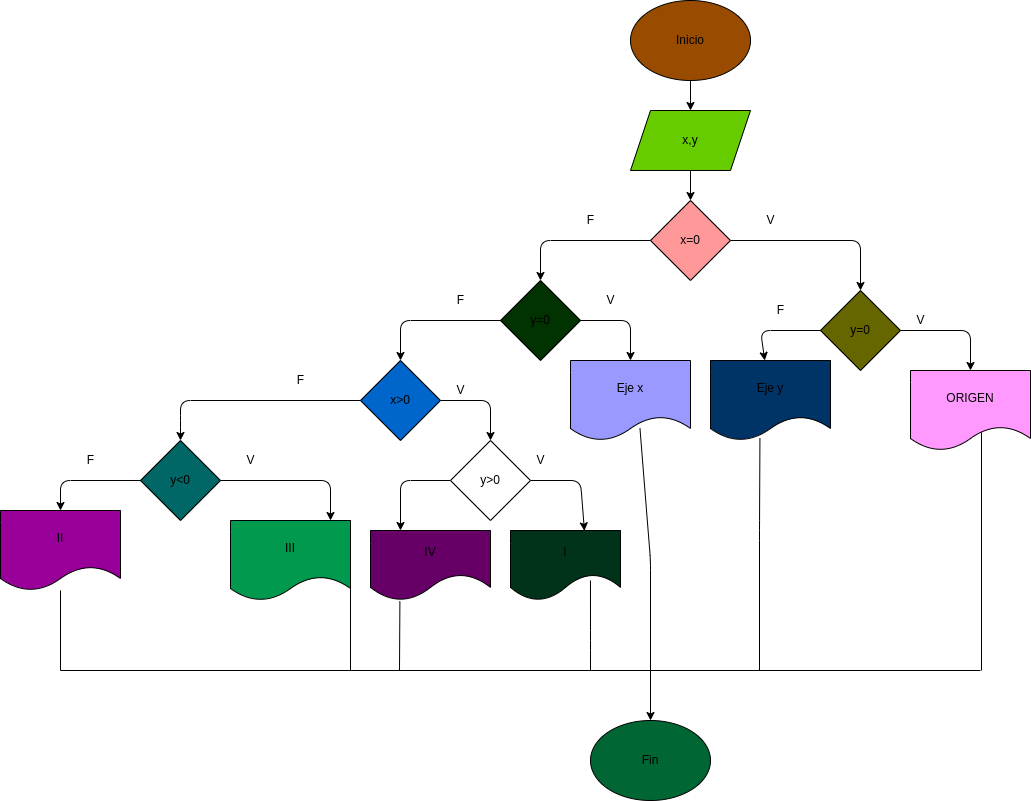

The diagram above was exported from draw.io. Its source (the exported page's mxGraphModel, read from the mxfile embedded in the PNG):
<mxGraphModel dx="1749" dy="534" grid="1" gridSize="10" guides="1" tooltips="1" connect="1" arrows="1" fold="1" page="1" pageScale="1" pageWidth="827" pageHeight="1169" math="0" shadow="0">
  <root>
    <mxCell id="0" />
    <mxCell id="1" parent="0" />
    <mxCell id="4" value="" style="edgeStyle=none;html=1;" edge="1" parent="1" source="2" target="3">
      <mxGeometry relative="1" as="geometry" />
    </mxCell>
    <mxCell id="2" value="Inicio" style="ellipse;whiteSpace=wrap;html=1;fillColor=#994C00;" vertex="1" parent="1">
      <mxGeometry x="370" y="40" width="120" height="80" as="geometry" />
    </mxCell>
    <mxCell id="6" value="" style="edgeStyle=none;html=1;" edge="1" parent="1" source="3" target="5">
      <mxGeometry relative="1" as="geometry" />
    </mxCell>
    <mxCell id="3" value="x,y" style="shape=parallelogram;perimeter=parallelogramPerimeter;whiteSpace=wrap;html=1;fixedSize=1;fillColor=#66CC00;" vertex="1" parent="1">
      <mxGeometry x="370" y="150" width="120" height="60" as="geometry" />
    </mxCell>
    <mxCell id="26" value="" style="edgeStyle=none;html=1;" edge="1" parent="1" source="5" target="25">
      <mxGeometry relative="1" as="geometry">
        <Array as="points">
          <mxPoint x="280" y="280" />
        </Array>
      </mxGeometry>
    </mxCell>
    <mxCell id="28" value="" style="edgeStyle=none;html=1;" edge="1" parent="1" source="5" target="27">
      <mxGeometry relative="1" as="geometry">
        <Array as="points">
          <mxPoint x="600" y="280" />
        </Array>
      </mxGeometry>
    </mxCell>
    <mxCell id="5" value="x=0" style="rhombus;whiteSpace=wrap;html=1;fillColor=#FF9999;" vertex="1" parent="1">
      <mxGeometry x="390" y="240" width="80" height="80" as="geometry" />
    </mxCell>
    <mxCell id="30" value="" style="edgeStyle=none;html=1;" edge="1" parent="1" source="25" target="29">
      <mxGeometry relative="1" as="geometry">
        <Array as="points">
          <mxPoint x="140" y="360" />
        </Array>
      </mxGeometry>
    </mxCell>
    <mxCell id="49" value="" style="edgeStyle=none;html=1;" edge="1" parent="1" source="25" target="48">
      <mxGeometry relative="1" as="geometry">
        <Array as="points">
          <mxPoint x="370" y="360" />
        </Array>
      </mxGeometry>
    </mxCell>
    <mxCell id="25" value="y=0" style="rhombus;whiteSpace=wrap;html=1;fillColor=#003300;" vertex="1" parent="1">
      <mxGeometry x="240" y="320" width="80" height="80" as="geometry" />
    </mxCell>
    <mxCell id="41" value="" style="edgeStyle=none;html=1;" edge="1" parent="1" source="27" target="40">
      <mxGeometry relative="1" as="geometry">
        <Array as="points">
          <mxPoint x="710" y="370" />
        </Array>
      </mxGeometry>
    </mxCell>
    <mxCell id="43" value="" style="edgeStyle=none;html=1;" edge="1" parent="1" source="27" target="42">
      <mxGeometry relative="1" as="geometry">
        <Array as="points">
          <mxPoint x="500" y="370" />
        </Array>
      </mxGeometry>
    </mxCell>
    <mxCell id="27" value="y=0" style="rhombus;whiteSpace=wrap;html=1;fillColor=#666600;" vertex="1" parent="1">
      <mxGeometry x="560" y="330" width="80" height="80" as="geometry" />
    </mxCell>
    <mxCell id="51" value="" style="edgeStyle=none;html=1;" edge="1" parent="1" source="29" target="50">
      <mxGeometry relative="1" as="geometry">
        <Array as="points">
          <mxPoint x="-80" y="440" />
          <mxPoint x="-80" y="460" />
        </Array>
      </mxGeometry>
    </mxCell>
    <mxCell id="65" value="" style="edgeStyle=none;html=1;" edge="1" parent="1" source="29" target="64">
      <mxGeometry relative="1" as="geometry">
        <Array as="points">
          <mxPoint x="230" y="440" />
        </Array>
      </mxGeometry>
    </mxCell>
    <mxCell id="29" value="x&amp;gt;0" style="rhombus;whiteSpace=wrap;html=1;fillColor=#0066CC;" vertex="1" parent="1">
      <mxGeometry x="100" y="400" width="80" height="80" as="geometry" />
    </mxCell>
    <mxCell id="40" value="ORIGEN" style="shape=document;whiteSpace=wrap;html=1;boundedLbl=1;fillColor=#FF99FF;" vertex="1" parent="1">
      <mxGeometry x="650" y="410" width="120" height="80" as="geometry" />
    </mxCell>
    <mxCell id="42" value="Eje y" style="shape=document;whiteSpace=wrap;html=1;boundedLbl=1;fillColor=#003366;" vertex="1" parent="1">
      <mxGeometry x="450" y="400" width="120" height="80" as="geometry" />
    </mxCell>
    <mxCell id="115" value="" style="edgeStyle=none;html=1;exitX=0.579;exitY=0.85;exitDx=0;exitDy=0;exitPerimeter=0;" edge="1" parent="1" source="48" target="116">
      <mxGeometry relative="1" as="geometry">
        <mxPoint x="390" y="750" as="targetPoint" />
        <Array as="points">
          <mxPoint x="390" y="600" />
        </Array>
      </mxGeometry>
    </mxCell>
    <mxCell id="48" value="Eje x" style="shape=document;whiteSpace=wrap;html=1;boundedLbl=1;fillColor=#9999FF;" vertex="1" parent="1">
      <mxGeometry x="310" y="400" width="120" height="80" as="geometry" />
    </mxCell>
    <mxCell id="62" value="" style="edgeStyle=none;html=1;entryX=0.5;entryY=0;entryDx=0;entryDy=0;" edge="1" parent="1" source="50" target="61">
      <mxGeometry relative="1" as="geometry">
        <mxPoint x="-170" y="550" as="targetPoint" />
        <Array as="points">
          <mxPoint x="-100" y="520" />
          <mxPoint x="-200" y="520" />
        </Array>
      </mxGeometry>
    </mxCell>
    <mxCell id="68" value="" style="edgeStyle=none;html=1;exitX=1;exitY=0.5;exitDx=0;exitDy=0;" edge="1" parent="1" source="50">
      <mxGeometry relative="1" as="geometry">
        <mxPoint x="-23" y="520" as="sourcePoint" />
        <mxPoint x="70" y="560" as="targetPoint" />
        <Array as="points">
          <mxPoint x="70" y="520" />
        </Array>
      </mxGeometry>
    </mxCell>
    <mxCell id="50" value="y&amp;lt;0" style="rhombus;whiteSpace=wrap;html=1;fillColor=#006666;" vertex="1" parent="1">
      <mxGeometry x="-120" y="480" width="80" height="80" as="geometry" />
    </mxCell>
    <mxCell id="61" value="II" style="shape=document;whiteSpace=wrap;html=1;boundedLbl=1;fillColor=#990099;" vertex="1" parent="1">
      <mxGeometry x="-260" y="550" width="120" height="80" as="geometry" />
    </mxCell>
    <mxCell id="70" value="" style="edgeStyle=none;html=1;entryX=0.25;entryY=0;entryDx=0;entryDy=0;" edge="1" parent="1" source="64" target="69">
      <mxGeometry relative="1" as="geometry">
        <Array as="points">
          <mxPoint x="140" y="520" />
        </Array>
      </mxGeometry>
    </mxCell>
    <mxCell id="77" value="" style="edgeStyle=none;html=1;entryX=0.672;entryY=0.005;entryDx=0;entryDy=0;entryPerimeter=0;" edge="1" parent="1" source="64" target="75">
      <mxGeometry relative="1" as="geometry">
        <Array as="points">
          <mxPoint x="320" y="520" />
        </Array>
      </mxGeometry>
    </mxCell>
    <mxCell id="64" value="y&amp;gt;0" style="rhombus;whiteSpace=wrap;html=1;" vertex="1" parent="1">
      <mxGeometry x="190" y="480" width="80" height="80" as="geometry" />
    </mxCell>
    <mxCell id="67" value="III" style="shape=document;whiteSpace=wrap;html=1;boundedLbl=1;fillColor=#00994D;" vertex="1" parent="1">
      <mxGeometry x="-30" y="560" width="120" height="80" as="geometry" />
    </mxCell>
    <mxCell id="69" value="IV" style="shape=document;whiteSpace=wrap;html=1;boundedLbl=1;size=0.375;fillColor=#660066;" vertex="1" parent="1">
      <mxGeometry x="110" y="570" width="120" height="70" as="geometry" />
    </mxCell>
    <mxCell id="75" value="I" style="shape=document;whiteSpace=wrap;html=1;boundedLbl=1;size=0.375;fillColor=#00331A;" vertex="1" parent="1">
      <mxGeometry x="250" y="570" width="110" height="70" as="geometry" />
    </mxCell>
    <mxCell id="82" value="F" style="text;html=1;align=center;verticalAlign=middle;resizable=0;points=[];autosize=1;strokeColor=none;fillColor=none;" vertex="1" parent="1">
      <mxGeometry x="320" y="250" width="20" height="20" as="geometry" />
    </mxCell>
    <mxCell id="83" value="V" style="text;html=1;align=center;verticalAlign=middle;resizable=0;points=[];autosize=1;strokeColor=none;fillColor=none;" vertex="1" parent="1">
      <mxGeometry x="500" y="250" width="20" height="20" as="geometry" />
    </mxCell>
    <mxCell id="84" value="F" style="text;html=1;align=center;verticalAlign=middle;resizable=0;points=[];autosize=1;strokeColor=none;fillColor=none;" vertex="1" parent="1">
      <mxGeometry x="190" y="330" width="20" height="20" as="geometry" />
    </mxCell>
    <mxCell id="85" value="V" style="text;html=1;align=center;verticalAlign=middle;resizable=0;points=[];autosize=1;strokeColor=none;fillColor=none;" vertex="1" parent="1">
      <mxGeometry x="340" y="330" width="20" height="20" as="geometry" />
    </mxCell>
    <mxCell id="86" value="F" style="text;html=1;align=center;verticalAlign=middle;resizable=0;points=[];autosize=1;strokeColor=none;fillColor=none;" vertex="1" parent="1">
      <mxGeometry x="30" y="410" width="20" height="20" as="geometry" />
    </mxCell>
    <mxCell id="87" value="V" style="text;html=1;align=center;verticalAlign=middle;resizable=0;points=[];autosize=1;strokeColor=none;fillColor=none;" vertex="1" parent="1">
      <mxGeometry x="190" y="420" width="20" height="20" as="geometry" />
    </mxCell>
    <mxCell id="88" value="V" style="text;html=1;align=center;verticalAlign=middle;resizable=0;points=[];autosize=1;strokeColor=none;fillColor=none;" vertex="1" parent="1">
      <mxGeometry x="270" y="490" width="20" height="20" as="geometry" />
    </mxCell>
    <mxCell id="89" value="F" style="text;html=1;align=center;verticalAlign=middle;resizable=0;points=[];autosize=1;strokeColor=none;fillColor=none;" vertex="1" parent="1">
      <mxGeometry x="-180" y="490" width="20" height="20" as="geometry" />
    </mxCell>
    <mxCell id="90" value="V" style="text;html=1;align=center;verticalAlign=middle;resizable=0;points=[];autosize=1;strokeColor=none;fillColor=none;" vertex="1" parent="1">
      <mxGeometry x="-20" y="490" width="20" height="20" as="geometry" />
    </mxCell>
    <mxCell id="91" value="F" style="text;html=1;align=center;verticalAlign=middle;resizable=0;points=[];autosize=1;strokeColor=none;fillColor=none;" vertex="1" parent="1">
      <mxGeometry x="510" y="340" width="20" height="20" as="geometry" />
    </mxCell>
    <mxCell id="92" value="V" style="text;html=1;align=center;verticalAlign=middle;resizable=0;points=[];autosize=1;strokeColor=none;fillColor=none;" vertex="1" parent="1">
      <mxGeometry x="650" y="350" width="20" height="20" as="geometry" />
    </mxCell>
    <mxCell id="103" value="" style="endArrow=none;html=1;" edge="1" parent="1">
      <mxGeometry width="50" height="50" relative="1" as="geometry">
        <mxPoint x="-200" y="710" as="sourcePoint" />
        <mxPoint x="-200" y="630" as="targetPoint" />
      </mxGeometry>
    </mxCell>
    <mxCell id="107" value="" style="endArrow=none;html=1;" edge="1" parent="1">
      <mxGeometry width="50" height="50" relative="1" as="geometry">
        <mxPoint x="720" y="710" as="sourcePoint" />
        <mxPoint x="-200" y="710" as="targetPoint" />
        <Array as="points">
          <mxPoint x="-200" y="710" />
        </Array>
      </mxGeometry>
    </mxCell>
    <mxCell id="109" value="" style="endArrow=none;html=1;" edge="1" parent="1">
      <mxGeometry width="50" height="50" relative="1" as="geometry">
        <mxPoint x="721" y="710" as="sourcePoint" />
        <mxPoint x="721" y="472" as="targetPoint" />
        <Array as="points">
          <mxPoint x="721" y="472" />
        </Array>
      </mxGeometry>
    </mxCell>
    <mxCell id="110" value="" style="endArrow=none;html=1;entryX=1;entryY=0.5;entryDx=0;entryDy=0;" edge="1" parent="1" target="67">
      <mxGeometry width="50" height="50" relative="1" as="geometry">
        <mxPoint x="90" y="710" as="sourcePoint" />
        <mxPoint x="70" y="650" as="targetPoint" />
        <Array as="points" />
      </mxGeometry>
    </mxCell>
    <mxCell id="112" value="" style="endArrow=none;html=1;entryX=0.245;entryY=1.012;entryDx=0;entryDy=0;entryPerimeter=0;" edge="1" parent="1" target="69">
      <mxGeometry width="50" height="50" relative="1" as="geometry">
        <mxPoint x="139" y="710" as="sourcePoint" />
        <mxPoint x="310" y="590" as="targetPoint" />
      </mxGeometry>
    </mxCell>
    <mxCell id="114" value="" style="endArrow=none;html=1;entryX=0.727;entryY=0.714;entryDx=0;entryDy=0;entryPerimeter=0;" edge="1" parent="1" target="75">
      <mxGeometry width="50" height="50" relative="1" as="geometry">
        <mxPoint x="330" y="710" as="sourcePoint" />
        <mxPoint x="310" y="590" as="targetPoint" />
        <Array as="points">
          <mxPoint x="330" y="680" />
        </Array>
      </mxGeometry>
    </mxCell>
    <mxCell id="116" value="Fin" style="ellipse;whiteSpace=wrap;html=1;fillColor=#006633;" vertex="1" parent="1">
      <mxGeometry x="330" y="760" width="120" height="80" as="geometry" />
    </mxCell>
    <mxCell id="117" value="" style="endArrow=none;html=1;entryX=0.412;entryY=0.97;entryDx=0;entryDy=0;entryPerimeter=0;" edge="1" parent="1" target="42">
      <mxGeometry width="50" height="50" relative="1" as="geometry">
        <mxPoint x="499" y="710" as="sourcePoint" />
        <mxPoint x="420" y="460" as="targetPoint" />
        <Array as="points">
          <mxPoint x="499" y="570" />
        </Array>
      </mxGeometry>
    </mxCell>
  </root>
</mxGraphModel>